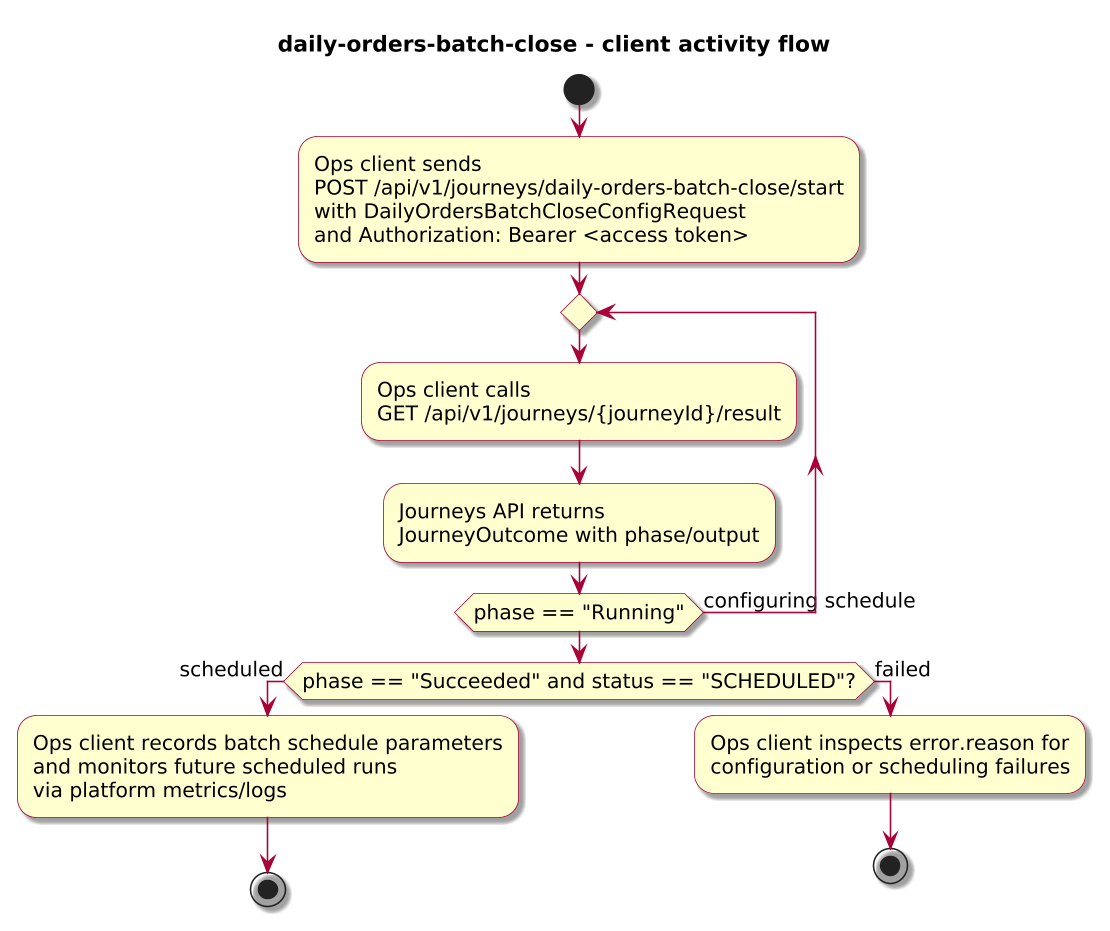

The diagram above was rendered by PlantUML. Its source (embedded in the PNG):
@startuml
!include journey-diagram-theme.puml
title daily-orders-batch-close - client activity flow

start

:Ops client sends\nPOST /api/v1/journeys/daily-orders-batch-close/start\nwith DailyOrdersBatchCloseConfigRequest\nand Authorization: Bearer <access token>;

repeat
  :Ops client calls\nGET /api/v1/journeys/{journeyId}/result;
  :Journeys API returns\nJourneyOutcome with phase/output;
repeat while (phase == "Running") is (configuring schedule)

if (phase == "Succeeded" and status == "SCHEDULED"?) then (scheduled)
  :Ops client records batch schedule parameters\nand monitors future scheduled runs\nvia platform metrics/logs;
  stop
else (failed)
  :Ops client inspects error.reason for\nconfiguration or scheduling failures;
  stop
endif

@enduml